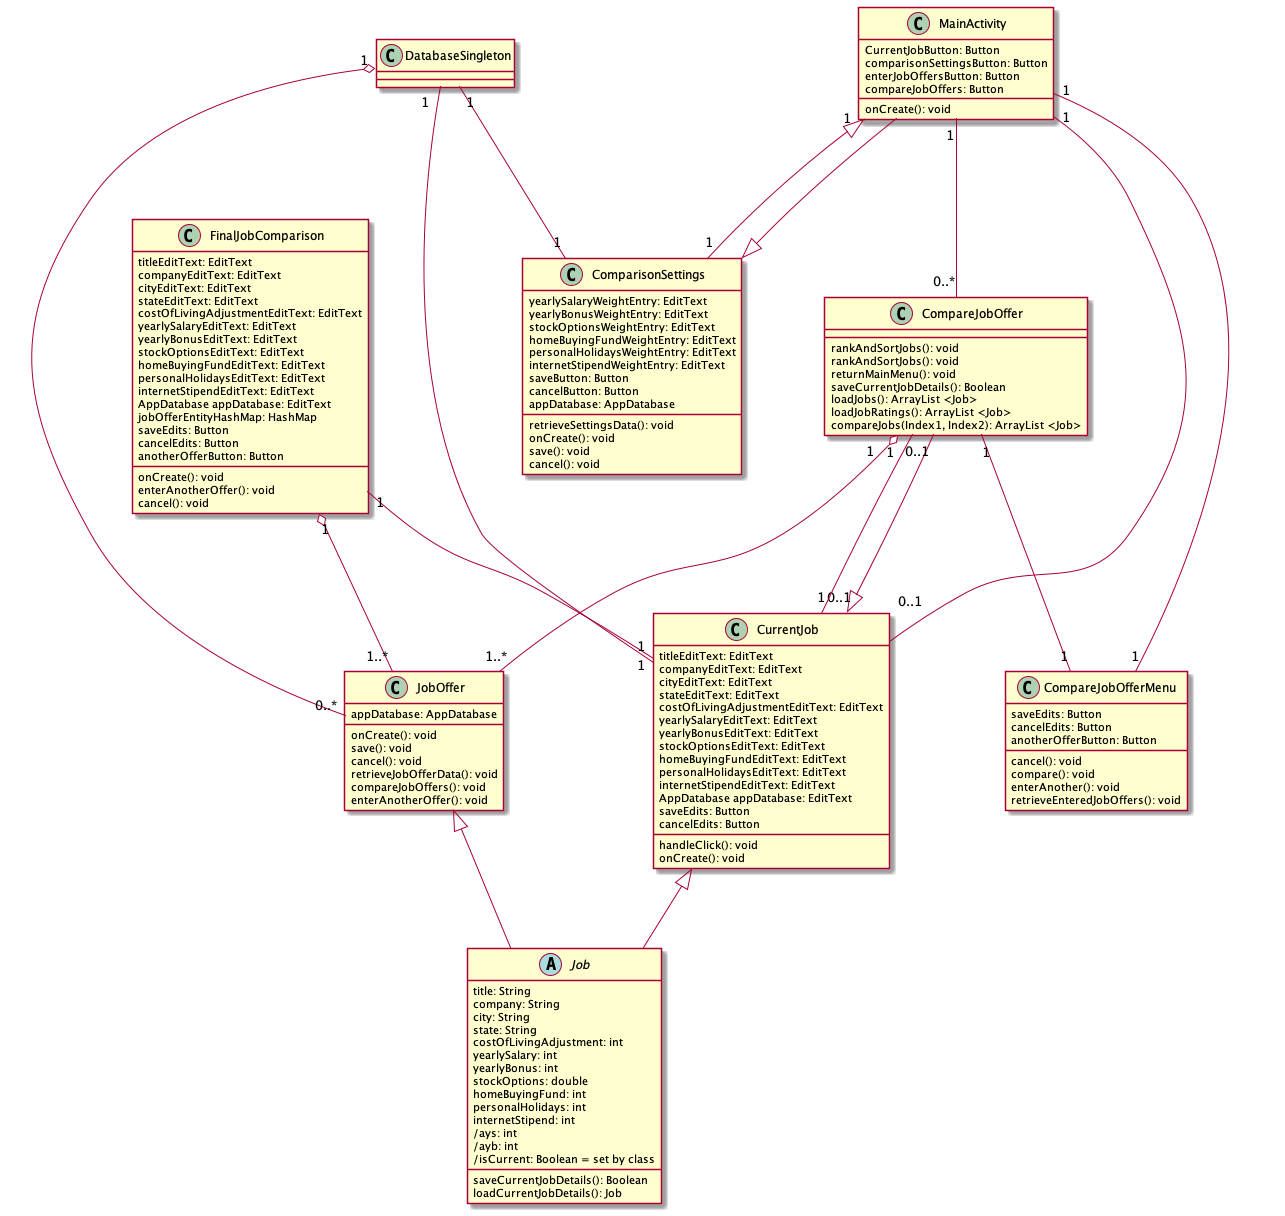

The diagram above was rendered by PlantUML. Its source (embedded in the PNG):
@startuml

skin rose

class MainActivity {
    CurrentJobButton: Button
    comparisonSettingsButton: Button
    enterJobOffersButton: Button
    compareJobOffers: Button
    onCreate(): void
}

class CompareJobOffer {
  rankAndSortJobs(): void
  rankAndSortJobs(): void
  returnMainMenu(): void
  saveCurrentJobDetails(): Boolean
  loadJobs(): ArrayList <Job>
  loadJobRatings(): ArrayList <Job>
  compareJobs(Index1, Index2): ArrayList <Job>
}

abstract class Job{
    title: String
    company: String
    city: String
    state: String
    costOfLivingAdjustment: int
    yearlySalary: int
    yearlyBonus: int
    stockOptions: double
    homeBuyingFund: int
    personalHolidays: int
    internetStipend: int
    saveCurrentJobDetails(): Boolean
    loadCurrentJobDetails(): Job
    /ays: int
    /ayb: int
    /isCurrent: Boolean = set by class
}

class JobOffer{
    appDatabase: AppDatabase
    onCreate(): void
    save(): void
    cancel(): void
    retrieveJobOfferData(): void
    compareJobOffers(): void
    enterAnotherOffer(): void
}

class FinalJobComparison{
  titleEditText: EditText
  companyEditText: EditText
  cityEditText: EditText
  stateEditText: EditText
  costOfLivingAdjustmentEditText: EditText
  yearlySalaryEditText: EditText
  yearlyBonusEditText: EditText
  stockOptionsEditText: EditText
  homeBuyingFundEditText: EditText
  personalHolidaysEditText: EditText
  internetStipendEditText: EditText
  AppDatabase appDatabase: EditText
  jobOfferEntityHashMap: HashMap
  saveEdits: Button
  cancelEdits: Button
  anotherOfferButton: Button
  onCreate(): void
  enterAnotherOffer(): void
  cancel(): void
}

class CompareJobOfferMenu{
  saveEdits: Button
  cancelEdits: Button
  anotherOfferButton: Button
  cancel(): void
  compare(): void
  enterAnother(): void
  retrieveEnteredJobOffers(): void
}

class CurrentJob{
  titleEditText: EditText
  companyEditText: EditText
  cityEditText: EditText
  stateEditText: EditText
  costOfLivingAdjustmentEditText: EditText
  yearlySalaryEditText: EditText
  yearlyBonusEditText: EditText
  stockOptionsEditText: EditText
  homeBuyingFundEditText: EditText
  personalHolidaysEditText: EditText
  internetStipendEditText: EditText
  AppDatabase appDatabase: EditText
  saveEdits: Button
  cancelEdits: Button
  handleClick(): void
  onCreate(): void
}

class ComparisonSettings {
  yearlySalaryWeightEntry: EditText
  yearlyBonusWeightEntry: EditText
  stockOptionsWeightEntry: EditText
  homeBuyingFundWeightEntry: EditText
  personalHolidaysWeightEntry: EditText
  internetStipendWeightEntry: EditText
  saveButton: Button
  cancelButton: Button
  appDatabase: AppDatabase
  retrieveSettingsData(): void
  onCreate(): void
  save(): void
  cancel(): void
}

class DatabaseSingleton {
}

MainActivity "1" -- "1" CompareJobOfferMenu
CompareJobOffer "1" -- "1" CompareJobOfferMenu
MainActivity "1" -- "0..1" CurrentJob
MainActivity "1" -- "0..*" CompareJobOffer
CurrentJob "0..1" <|-- "0..1" CompareJobOffer

CompareJobOffer "1" -- "1" CurrentJob
CompareJobOffer "1" o-- "1..*" JobOffer

FinalJobComparison "1" -- "1" CurrentJob
FinalJobComparison "1" o-- "1..*" JobOffer

JobOffer <|-- Job
CurrentJob <|-- Job
ComparisonSettings <|-- MainActivity
MainActivity "1" <|-- "1" ComparisonSettings

DatabaseSingleton "1" o-- "0..*" JobOffer
DatabaseSingleton "1" -- "1" CurrentJob
DatabaseSingleton "1" -- "1" ComparisonSettings

@enduml